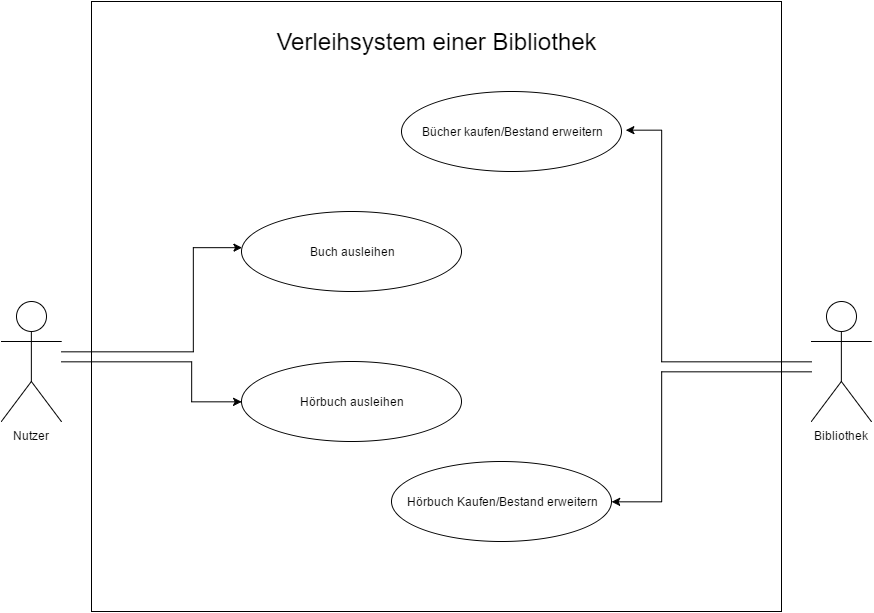

The diagram above was exported from draw.io. Its source (the exported page's mxGraphModel, read from the mxfile embedded in the PNG):
<mxGraphModel dx="3389" dy="1513" grid="1" gridSize="10" guides="1" tooltips="1" connect="1" arrows="1" fold="1" page="0" pageScale="1.5" pageWidth="826" pageHeight="1169" background="#ffffff" math="0" shadow="0">
  <root>
    <mxCell id="0" style=";html=1;" />
    <mxCell id="1" style=";html=1;" parent="0" />
    <mxCell id="18c167724663dfd7-181" value="" style="whiteSpace=wrap;html=1;" vertex="1" parent="1">
      <mxGeometry x="-1550" y="-710" width="690" height="610" as="geometry" />
    </mxCell>
    <mxCell id="18c167724663dfd7-165" style="edgeStyle=orthogonalEdgeStyle;rounded=0;html=1;jettySize=auto;orthogonalLoop=1;" edge="1" parent="1" target="18c167724663dfd7-164">
      <mxGeometry relative="1" as="geometry">
        <mxPoint x="-1450" y="-400" as="targetPoint" />
        <mxPoint x="-1580" y="-360" as="sourcePoint" />
        <Array as="points">
          <mxPoint x="-1448" y="-360" />
          <mxPoint x="-1448" y="-464" />
        </Array>
      </mxGeometry>
    </mxCell>
    <mxCell id="18c167724663dfd7-177" value="" style="edgeStyle=orthogonalEdgeStyle;rounded=0;html=1;jettySize=auto;orthogonalLoop=1;entryX=0;entryY=0.5;" edge="1" parent="1" source="18c167724663dfd7-158" target="18c167724663dfd7-174">
      <mxGeometry relative="1" as="geometry">
        <mxPoint x="-1500.142857142857" y="-350" as="targetPoint" />
        <Array as="points">
          <mxPoint x="-1450" y="-350" />
          <mxPoint x="-1450" y="-310" />
        </Array>
      </mxGeometry>
    </mxCell>
    <object label="Nutzer" id="18c167724663dfd7-158">
      <mxCell style="shape=umlActor;verticalLabelPosition=bottom;labelBackgroundColor=#ffffff;verticalAlign=top;html=1;" vertex="1" parent="1">
        <mxGeometry x="-1640.142857142857" y="-410" width="60" height="120" as="geometry" />
      </mxCell>
    </object>
    <mxCell id="18c167724663dfd7-163" style="edgeStyle=orthogonalEdgeStyle;rounded=0;html=1;exitX=0.5;exitY=0.5;exitPerimeter=0;entryX=0.5;entryY=0.5;entryPerimeter=0;jettySize=auto;orthogonalLoop=1;" edge="1" parent="1" source="18c167724663dfd7-158" target="18c167724663dfd7-158">
      <mxGeometry relative="1" as="geometry" />
    </mxCell>
    <mxCell id="18c167724663dfd7-164" value="Buch ausleihen" style="ellipse;whiteSpace=wrap;html=1;" vertex="1" parent="1">
      <mxGeometry x="-1400" y="-500" width="220" height="80" as="geometry" />
    </mxCell>
    <mxCell id="18c167724663dfd7-173" value="" style="edgeStyle=orthogonalEdgeStyle;rounded=0;html=1;jettySize=auto;orthogonalLoop=1;entryX=1.018;entryY=0.48;entryPerimeter=0;" edge="1" parent="1" source="18c167724663dfd7-169" target="18c167724663dfd7-171">
      <mxGeometry relative="1" as="geometry">
        <mxPoint x="-910.1428571428571" y="-350" as="targetPoint" />
        <Array as="points">
          <mxPoint x="-980" y="-350" />
          <mxPoint x="-980" y="-582" />
        </Array>
      </mxGeometry>
    </mxCell>
    <object label="Bibliothek" id="18c167724663dfd7-169">
      <mxCell style="shape=umlActor;verticalLabelPosition=bottom;labelBackgroundColor=#ffffff;verticalAlign=top;html=1;" vertex="1" parent="1">
        <mxGeometry x="-830.1428571428571" y="-410" width="60" height="120" as="geometry" />
      </mxCell>
    </object>
    <mxCell id="18c167724663dfd7-171" value="Bücher kaufen/&lt;span style=&quot;line-height: 1.2&quot;&gt;Bestand erweitern&lt;/span&gt;" style="ellipse;whiteSpace=wrap;html=1;" vertex="1" parent="1">
      <mxGeometry x="-1240" y="-620" width="220" height="80" as="geometry" />
    </mxCell>
    <mxCell id="18c167724663dfd7-174" value="Hörbuch ausleihen" style="ellipse;whiteSpace=wrap;html=1;" vertex="1" parent="1">
      <mxGeometry x="-1400" y="-350" width="220" height="80" as="geometry" />
    </mxCell>
    <mxCell id="18c167724663dfd7-178" value="Hörbuch Kaufen/Bestand erweitern" style="ellipse;whiteSpace=wrap;html=1;" vertex="1" parent="1">
      <mxGeometry x="-1250" y="-250" width="220" height="80" as="geometry" />
    </mxCell>
    <mxCell id="18c167724663dfd7-180" value="" style="edgeStyle=orthogonalEdgeStyle;rounded=0;html=1;jettySize=auto;orthogonalLoop=1;entryX=1;entryY=0.5;" edge="1" parent="1" target="18c167724663dfd7-178">
      <mxGeometry x="-951.384236453202" y="-300" as="geometry">
        <mxPoint x="-830" y="-340" as="sourcePoint" />
        <mxPoint x="-990" y="-260" as="targetPoint" />
        <Array as="points">
          <mxPoint x="-980" y="-340" />
          <mxPoint x="-980" y="-210" />
        </Array>
      </mxGeometry>
    </mxCell>
    <mxCell id="18c167724663dfd7-182" value="&lt;font style=&quot;font-size: 24px&quot;&gt;Verleihsystem einer&amp;nbsp;&lt;span style=&quot;line-height: 1.2&quot;&gt;Bibliothek&lt;/span&gt;&lt;/font&gt;" style="text;html=1;strokeColor=none;fillColor=none;align=center;verticalAlign=middle;whiteSpace=wrap;overflow=hidden;" vertex="1" parent="1">
      <mxGeometry x="-1380" y="-700" width="350" height="60" as="geometry" />
    </mxCell>
  </root>
</mxGraphModel>